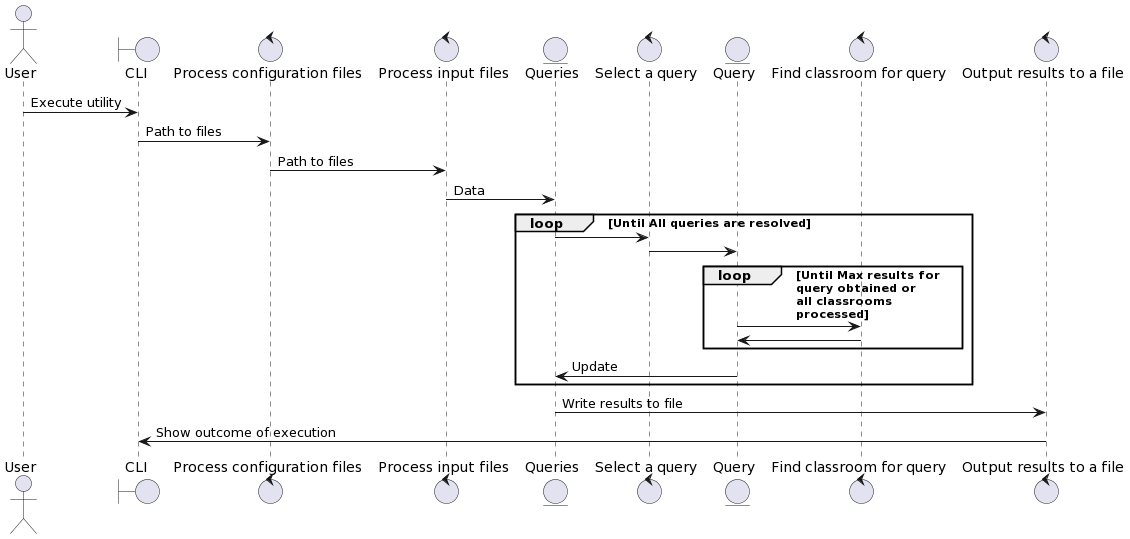

The diagram above was rendered by PlantUML. Its source (embedded in the PNG):
@startuml
actor User
boundary CLI
control "Process configuration files" as CONF
control "Process input files" as IN
entity Queries as QUERIES
control "Select a query" as SEL
entity Query as QUERY
control "Find classroom for query" as FIND
control "Output results to a file" as OUT

User -> CLI : Execute utility
CLI -> CONF : Path to files
CONF -> IN : Path to files
IN -> QUERIES : Data
loop Until All queries are resolved
QUERIES -> SEL
SEL -> QUERY
loop Until Max results for \nquery obtained or \nall classrooms \nprocessed
QUERY -> FIND
FIND -> QUERY
end
QUERY -> QUERIES : Update
end
QUERIES -> OUT : Write results to file
OUT -> CLI : Show outcome of execution
@enduml